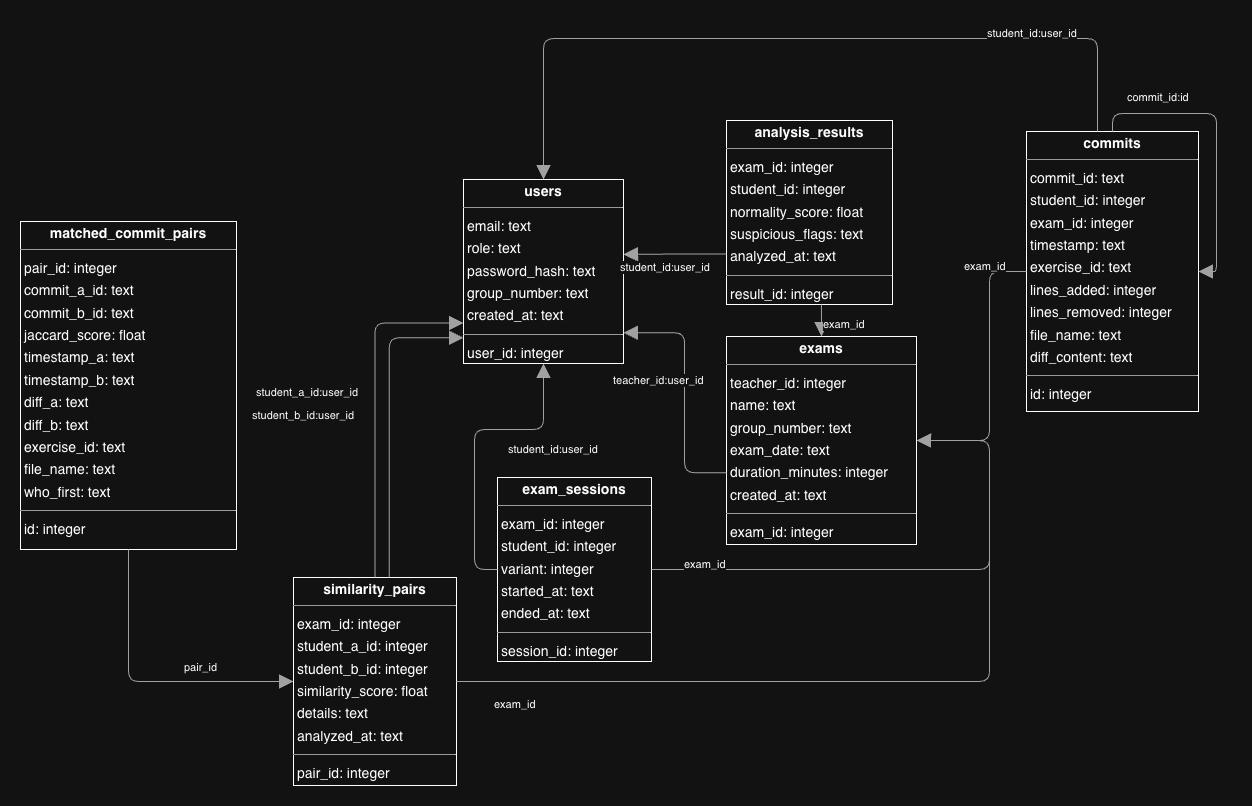

The diagram above was exported from draw.io. Its source (the exported page's mxGraphModel, read from the mxfile embedded in the PNG):
<mxGraphModel dx="2229" dy="727" grid="1" gridSize="10" guides="1" tooltips="1" connect="1" arrows="1" fold="1" page="0" pageScale="1" pageWidth="850" pageHeight="1100" background="none" math="0" shadow="0">
  <root>
    <mxCell id="0" />
    <mxCell id="1" parent="0" />
    <mxCell id="node1" parent="1" style="verticalAlign=top;align=left;overflow=fill;fontSize=14;fontFamily=Helvetica;html=1;rounded=0;shadow=0;comic=0;labelBackgroundColor=none;strokeWidth=1;" value="&lt;p style=&quot;margin:0px;margin-top:4px;text-align:center;&quot;&gt;&lt;b&gt;analysis_results&lt;/b&gt;&lt;/p&gt;&lt;hr size=&quot;1&quot;/&gt;&lt;p style=&quot;margin:0 0 0 4px;line-height:1.6;&quot;&gt; exam_id: integer&lt;br/&gt; student_id: integer&lt;br/&gt; normality_score: float&lt;br/&gt; suspicious_flags: text&lt;br/&gt; analyzed_at: text&lt;/p&gt;&lt;hr size=&quot;1&quot;/&gt;&lt;p style=&quot;margin:0 0 0 4px;line-height:1.6;&quot;&gt; result_id: integer&lt;/p&gt;" vertex="1">
      <mxGeometry height="184" width="166" x="310" y="804" as="geometry" />
    </mxCell>
    <mxCell id="node7" parent="1" style="verticalAlign=top;align=left;overflow=fill;fontSize=14;fontFamily=Helvetica;html=1;rounded=0;shadow=0;comic=0;labelBackgroundColor=none;strokeWidth=1;" value="&lt;p style=&quot;margin:0px;margin-top:4px;text-align:center;&quot;&gt;&lt;b&gt;commits&lt;/b&gt;&lt;/p&gt;&lt;hr size=&quot;1&quot;/&gt;&lt;p style=&quot;margin:0 0 0 4px;line-height:1.6;&quot;&gt; commit_id: text&lt;br/&gt; student_id: integer&lt;br/&gt; exam_id: integer&lt;br/&gt; timestamp: text&lt;br/&gt; exercise_id: text&lt;br/&gt; lines_added: integer&lt;br/&gt; lines_removed: integer&lt;br/&gt; file_name: text&lt;br/&gt; diff_content: text&lt;/p&gt;&lt;hr size=&quot;1&quot;/&gt;&lt;p style=&quot;margin:0 0 0 4px;line-height:1.6;&quot;&gt; id: integer&lt;/p&gt;" vertex="1">
      <mxGeometry height="280" width="172" x="610" y="815" as="geometry" />
    </mxCell>
    <mxCell id="node2" parent="1" style="verticalAlign=top;align=left;overflow=fill;fontSize=14;fontFamily=Helvetica;html=1;rounded=0;shadow=0;comic=0;labelBackgroundColor=none;strokeWidth=1;" value="&lt;p style=&quot;margin:0px;margin-top:4px;text-align:center;&quot;&gt;&lt;b&gt;exam_sessions&lt;/b&gt;&lt;/p&gt;&lt;hr size=&quot;1&quot;/&gt;&lt;p style=&quot;margin:0 0 0 4px;line-height:1.6;&quot;&gt; exam_id: integer&lt;br/&gt; student_id: integer&lt;br/&gt; variant: integer&lt;br/&gt; started_at: text&lt;br/&gt; ended_at: text&lt;/p&gt;&lt;hr size=&quot;1&quot;/&gt;&lt;p style=&quot;margin:0 0 0 4px;line-height:1.6;&quot;&gt; session_id: integer&lt;/p&gt;" vertex="1">
      <mxGeometry height="184" width="154" x="81" y="1161" as="geometry" />
    </mxCell>
    <mxCell id="node4" parent="1" style="verticalAlign=top;align=left;overflow=fill;fontSize=14;fontFamily=Helvetica;html=1;rounded=0;shadow=0;comic=0;labelBackgroundColor=none;strokeWidth=1;" value="&lt;p style=&quot;margin:0px;margin-top:4px;text-align:center;&quot;&gt;&lt;b&gt;exams&lt;/b&gt;&lt;/p&gt;&lt;hr size=&quot;1&quot;/&gt;&lt;p style=&quot;margin:0 0 0 4px;line-height:1.6;&quot;&gt; teacher_id: integer&lt;br/&gt; name: text&lt;br/&gt; group_number: text&lt;br/&gt; exam_date: text&lt;br/&gt; duration_minutes: integer&lt;br/&gt; created_at: text&lt;/p&gt;&lt;hr size=&quot;1&quot;/&gt;&lt;p style=&quot;margin:0 0 0 4px;line-height:1.6;&quot;&gt; exam_id: integer&lt;/p&gt;" vertex="1">
      <mxGeometry height="208" width="190" x="310" y="1020" as="geometry" />
    </mxCell>
    <mxCell id="node6" parent="1" style="verticalAlign=top;align=left;overflow=fill;fontSize=14;fontFamily=Helvetica;html=1;rounded=0;shadow=0;comic=0;labelBackgroundColor=none;strokeWidth=1;" value="&lt;p style=&quot;margin:0px;margin-top:4px;text-align:center;&quot;&gt;&lt;b&gt;matched_commit_pairs&lt;/b&gt;&lt;/p&gt;&lt;hr size=&quot;1&quot;/&gt;&lt;p style=&quot;margin:0 0 0 4px;line-height:1.6;&quot;&gt; pair_id: integer&lt;br/&gt; commit_a_id: text&lt;br/&gt; commit_b_id: text&lt;br/&gt; jaccard_score: float&lt;br/&gt; timestamp_a: text&lt;br/&gt; timestamp_b: text&lt;br/&gt; diff_a: text&lt;br/&gt; diff_b: text&lt;br/&gt; exercise_id: text&lt;br/&gt; file_name: text&lt;br/&gt; who_first: text&lt;/p&gt;&lt;hr size=&quot;1&quot;/&gt;&lt;p style=&quot;margin:0 0 0 4px;line-height:1.6;&quot;&gt; id: integer&lt;/p&gt;" vertex="1">
      <mxGeometry height="328" width="216" x="-396" y="905" as="geometry" />
    </mxCell>
    <mxCell id="node5" parent="1" style="verticalAlign=top;align=left;overflow=fill;fontSize=14;fontFamily=Helvetica;html=1;rounded=0;shadow=0;comic=0;labelBackgroundColor=none;strokeWidth=1;" value="&lt;p style=&quot;margin:0px;margin-top:4px;text-align:center;&quot;&gt;&lt;b&gt;similarity_pairs&lt;/b&gt;&lt;/p&gt;&lt;hr size=&quot;1&quot;/&gt;&lt;p style=&quot;margin:0 0 0 4px;line-height:1.6;&quot;&gt; exam_id: integer&lt;br/&gt; student_a_id: integer&lt;br/&gt; student_b_id: integer&lt;br/&gt; similarity_score: float&lt;br/&gt; details: text&lt;br/&gt; analyzed_at: text&lt;/p&gt;&lt;hr size=&quot;1&quot;/&gt;&lt;p style=&quot;margin:0 0 0 4px;line-height:1.6;&quot;&gt; pair_id: integer&lt;/p&gt;" vertex="1">
      <mxGeometry height="208" width="163" x="-123" y="1261" as="geometry" />
    </mxCell>
    <mxCell id="node3" parent="1" style="verticalAlign=top;align=left;overflow=fill;fontSize=14;fontFamily=Helvetica;html=1;rounded=0;shadow=0;comic=0;labelBackgroundColor=none;strokeWidth=1;" value="&lt;p style=&quot;margin:0px;margin-top:4px;text-align:center;&quot;&gt;&lt;b&gt;users&lt;/b&gt;&lt;/p&gt;&lt;hr size=&quot;1&quot;/&gt;&lt;p style=&quot;margin:0 0 0 4px;line-height:1.6;&quot;&gt; email: text&lt;br/&gt; role: text&lt;br/&gt; password_hash: text&lt;br/&gt; group_number: text&lt;br/&gt; created_at: text&lt;/p&gt;&lt;hr size=&quot;1&quot;/&gt;&lt;p style=&quot;margin:0 0 0 4px;line-height:1.6;&quot;&gt; user_id: integer&lt;/p&gt;" vertex="1">
      <mxGeometry height="184" width="160" x="47" y="863" as="geometry" />
    </mxCell>
    <mxCell id="edge7" edge="1" parent="1" source="node1" style="html=1;rounded=1;edgeStyle=orthogonalEdgeStyle;dashed=0;startArrow=none;endArrow=block;endSize=12;strokeColor=#595959;exitX=0.572;exitY=1.000;exitDx=0;exitDy=0;entryX=0.500;entryY=0.000;entryDx=0;entryDy=0;" target="node4" value="">
      <mxGeometry height="50" relative="1" width="50" as="geometry">
        <Array as="points" />
      </mxGeometry>
    </mxCell>
    <mxCell id="label44" connectable="0" parent="edge7" style="edgeLabel;resizable=0;html=1;align=left;verticalAlign=top;strokeColor=default;" value="exam_id" vertex="1">
      <mxGeometry x="405" y="995" as="geometry" />
    </mxCell>
    <mxCell id="edge10" edge="1" parent="1" source="node1" style="html=1;rounded=1;edgeStyle=orthogonalEdgeStyle;dashed=0;startArrow=none;endArrow=block;endSize=12;strokeColor=#595959;exitX=0.000;exitY=0.726;exitDx=0;exitDy=0;entryX=1.000;entryY=0.407;entryDx=0;entryDy=0;" target="node3" value="">
      <mxGeometry height="50" relative="1" width="50" as="geometry">
        <Array as="points" />
      </mxGeometry>
    </mxCell>
    <mxCell id="label62" connectable="0" parent="edge10" style="edgeLabel;resizable=0;html=1;align=left;verticalAlign=top;strokeColor=default;" value="student_id:user_id" vertex="1">
      <mxGeometry x="202" y="938" as="geometry" />
    </mxCell>
    <mxCell id="edge1" edge="1" parent="1" source="node7" style="html=1;rounded=1;edgeStyle=orthogonalEdgeStyle;dashed=0;startArrow=none;endArrow=block;endSize=12;strokeColor=#595959;exitX=0.500;exitY=0.000;exitDx=0;exitDy=0;entryX=1.000;entryY=0.500;entryDx=0;entryDy=0;" target="node7" value="">
      <mxGeometry height="50" relative="1" width="50" as="geometry">
        <Array as="points">
          <mxPoint x="696" y="797" />
          <mxPoint x="800" y="797" />
          <mxPoint x="800" y="955" />
        </Array>
      </mxGeometry>
    </mxCell>
    <mxCell id="label8" connectable="0" parent="edge1" style="edgeLabel;resizable=0;html=1;align=left;verticalAlign=top;strokeColor=default;" value="commit_id:id" vertex="1">
      <mxGeometry x="709" y="768" as="geometry" />
    </mxCell>
    <mxCell id="edge0" edge="1" parent="1" source="node7" style="html=1;rounded=1;edgeStyle=orthogonalEdgeStyle;dashed=0;startArrow=none;endArrow=block;endSize=12;strokeColor=#595959;exitX=0.000;exitY=0.500;exitDx=0;exitDy=0;entryX=1.000;entryY=0.500;entryDx=0;entryDy=0;" target="node4" value="">
      <mxGeometry height="50" relative="1" width="50" as="geometry">
        <Array as="points">
          <mxPoint x="573" y="955" />
          <mxPoint x="573" y="1124" />
        </Array>
      </mxGeometry>
    </mxCell>
    <mxCell id="label2" connectable="0" parent="edge0" style="edgeLabel;resizable=0;html=1;align=left;verticalAlign=top;strokeColor=default;" value="exam_id" vertex="1">
      <mxGeometry x="546" y="937" as="geometry" />
    </mxCell>
    <mxCell id="edge6" edge="1" parent="1" source="node7" style="html=1;rounded=1;edgeStyle=orthogonalEdgeStyle;dashed=0;startArrow=none;endArrow=block;endSize=12;strokeColor=#595959;exitX=0.413;exitY=0.000;exitDx=0;exitDy=0;entryX=0.500;entryY=0.000;entryDx=0;entryDy=0;" target="node3" value="">
      <mxGeometry height="50" relative="1" width="50" as="geometry">
        <Array as="points">
          <mxPoint x="681" y="722" />
          <mxPoint x="127" y="722" />
        </Array>
      </mxGeometry>
    </mxCell>
    <mxCell id="label38" connectable="0" parent="edge6" style="edgeLabel;resizable=0;html=1;align=left;verticalAlign=top;strokeColor=default;" value="student_id:user_id" vertex="1">
      <mxGeometry x="569" y="704" as="geometry" />
    </mxCell>
    <mxCell id="edge11" edge="1" parent="1" source="node2" style="html=1;rounded=1;edgeStyle=orthogonalEdgeStyle;dashed=0;startArrow=none;endArrow=block;endSize=12;strokeColor=#595959;exitX=1.000;exitY=0.500;exitDx=0;exitDy=0;entryX=1.000;entryY=0.500;entryDx=0;entryDy=0;" target="node4" value="">
      <mxGeometry height="50" relative="1" width="50" as="geometry">
        <Array as="points">
          <mxPoint x="573" y="1253" />
          <mxPoint x="573" y="1124" />
        </Array>
      </mxGeometry>
    </mxCell>
    <mxCell id="label68" connectable="0" parent="edge11" style="edgeLabel;resizable=0;html=1;align=left;verticalAlign=top;strokeColor=default;" value="exam_id" vertex="1">
      <mxGeometry x="266" y="1235" as="geometry" />
    </mxCell>
    <mxCell id="edge9" edge="1" parent="1" source="node2" style="html=1;rounded=1;edgeStyle=orthogonalEdgeStyle;dashed=0;startArrow=none;endArrow=block;endSize=12;strokeColor=#595959;exitX=0.000;exitY=0.500;exitDx=0;exitDy=0;entryX=0.500;entryY=1.000;entryDx=0;entryDy=0;" target="node3" value="">
      <mxGeometry height="50" relative="1" width="50" as="geometry">
        <Array as="points">
          <mxPoint x="58" y="1253" />
          <mxPoint x="58" y="1113" />
          <mxPoint x="127" y="1113" />
        </Array>
      </mxGeometry>
    </mxCell>
    <mxCell id="label56" connectable="0" parent="edge9" style="edgeLabel;resizable=0;html=1;align=left;verticalAlign=top;strokeColor=default;" value="student_id:user_id" vertex="1">
      <mxGeometry x="90" y="1120" as="geometry" />
    </mxCell>
    <mxCell id="edge2" edge="1" parent="1" source="node4" style="html=1;rounded=1;edgeStyle=orthogonalEdgeStyle;dashed=0;startArrow=none;endArrow=block;endSize=12;strokeColor=#595959;exitX=0.000;exitY=0.655;exitDx=0;exitDy=0;entryX=1.000;entryY=0.833;entryDx=0;entryDy=0;" target="node3" value="">
      <mxGeometry height="50" relative="1" width="50" as="geometry">
        <Array as="points">
          <mxPoint x="268" y="1157" />
          <mxPoint x="268" y="1016" />
        </Array>
      </mxGeometry>
    </mxCell>
    <mxCell id="label14" connectable="0" parent="edge2" style="edgeLabel;resizable=0;html=1;align=left;verticalAlign=top;strokeColor=default;" value="teacher_id:user_id" vertex="1">
      <mxGeometry x="195" y="1051" as="geometry" />
    </mxCell>
    <mxCell id="edge5" edge="1" parent="1" source="node6" style="html=1;rounded=1;edgeStyle=orthogonalEdgeStyle;dashed=0;startArrow=none;endArrow=block;endSize=12;strokeColor=#595959;exitX=0.500;exitY=1.000;exitDx=0;exitDy=0;entryX=0.000;entryY=0.500;entryDx=0;entryDy=0;" target="node5" value="">
      <mxGeometry height="50" relative="1" width="50" as="geometry">
        <Array as="points">
          <mxPoint x="-288" y="1365" />
        </Array>
      </mxGeometry>
    </mxCell>
    <mxCell id="label32" connectable="0" parent="edge5" style="edgeLabel;resizable=0;html=1;align=left;verticalAlign=top;strokeColor=default;" value="pair_id" vertex="1">
      <mxGeometry x="-234" y="1338" as="geometry" />
    </mxCell>
    <mxCell id="edge4" edge="1" parent="1" source="node5" style="html=1;rounded=1;edgeStyle=orthogonalEdgeStyle;dashed=0;startArrow=none;endArrow=block;endSize=12;strokeColor=#595959;exitX=1.000;exitY=0.500;exitDx=0;exitDy=0;entryX=1.000;entryY=0.500;entryDx=0;entryDy=0;" target="node4" value="">
      <mxGeometry height="50" relative="1" width="50" as="geometry">
        <Array as="points">
          <mxPoint x="573" y="1365" />
          <mxPoint x="573" y="1124" />
        </Array>
      </mxGeometry>
    </mxCell>
    <mxCell id="label26" connectable="0" parent="edge4" style="edgeLabel;resizable=0;html=1;align=left;verticalAlign=top;strokeColor=default;" value="exam_id" vertex="1">
      <mxGeometry x="76" y="1375" as="geometry" />
    </mxCell>
    <mxCell id="edge3" edge="1" parent="1" source="node5" style="html=1;rounded=1;edgeStyle=orthogonalEdgeStyle;dashed=0;startArrow=none;endArrow=block;endSize=12;strokeColor=#595959;exitX=0.500;exitY=0.000;exitDx=0;exitDy=0;entryX=0.000;entryY=0.780;entryDx=0;entryDy=0;" target="node3" value="">
      <mxGeometry height="50" relative="1" width="50" as="geometry">
        <Array as="points">
          <mxPoint x="-42" y="1006" />
        </Array>
      </mxGeometry>
    </mxCell>
    <mxCell id="label20" connectable="0" parent="edge3" style="edgeLabel;resizable=0;html=1;align=left;verticalAlign=top;strokeColor=default;" value="student_b_id:user_id" vertex="1">
      <mxGeometry x="-166" y="1086" as="geometry" />
    </mxCell>
    <mxCell id="edge8" edge="1" parent="1" source="node5" style="html=1;rounded=1;edgeStyle=orthogonalEdgeStyle;dashed=0;startArrow=none;endArrow=block;endSize=12;strokeColor=#595959;exitX=0.588;exitY=0.000;exitDx=0;exitDy=0;entryX=0.000;entryY=0.860;entryDx=0;entryDy=0;" target="node3" value="">
      <mxGeometry height="50" relative="1" width="50" as="geometry">
        <Array as="points">
          <mxPoint x="-27" y="1021" />
        </Array>
      </mxGeometry>
    </mxCell>
    <mxCell id="label50" connectable="0" parent="edge8" style="edgeLabel;resizable=0;html=1;align=left;verticalAlign=top;strokeColor=default;" value="student_a_id:user_id" vertex="1">
      <mxGeometry x="-162" y="1063" as="geometry" />
    </mxCell>
  </root>
</mxGraphModel>